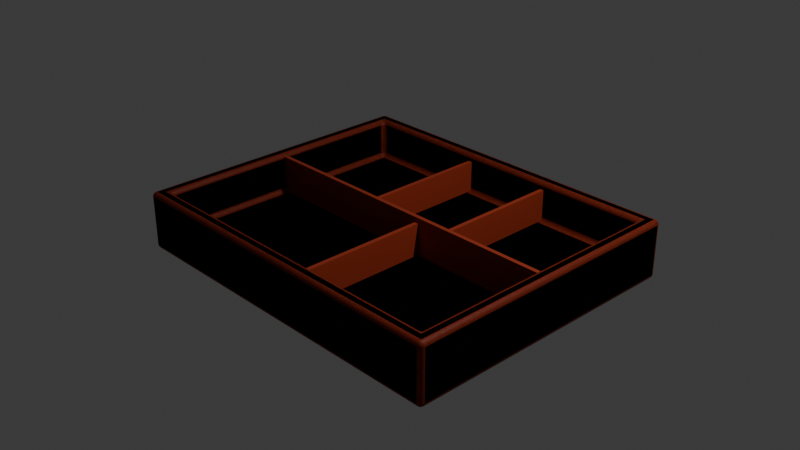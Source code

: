 # Source: trey.blend  (saved by Blender 5.1.30; exported with 4.5.12 LTS)
import bpy
from mathutils import Matrix  # noqa: F401  (used for matrix-valued properties, if any)

bpy.ops.wm.read_factory_settings(use_empty=True)
scene = bpy.context.scene
scene.name = 'Scene'

# ---- collections
col_collection = bpy.data.collections.new('Collection'); scene.collection.children.link(col_collection)

# ---- materials (node trees are filled in below, after node groups)
mat_material = bpy.data.materials.new('Material')
mat_material.alpha_threshold = 0.0
mat_material.use_backface_culling_lightprobe_volume = False
mat_material.roughness = 0.5
mat_material.line_color = (0.0, 0.0, 0.0, 1.0)

# ---- material node trees
mat_material.use_nodes = True; mat_material.node_tree.nodes.clear()
_N = mat_material.node_tree.nodes; _L = mat_material.node_tree.links
n0 = _N.new('ShaderNodeOutputMaterial'); n0.name = 'Material Output'; n0.location = (200, 100)
n1 = _N.new('ShaderNodeBsdfPrincipled'); n1.name = 'Principled BSDF'; n1.location = (-200, 100)
n1.inputs[0].default_value = (0.3663, 0.04374, 0.016, 1.0)
n1.inputs[2].default_value = 0.5401
n1.inputs[13].default_value = 0.35
_L.new(n1.outputs[0], n0.inputs[0])
n0.is_active_output = True

# ---- world
world_world = bpy.data.worlds.new('World'); scene.world = world_world
world_world.use_nodes = True; world_world.node_tree.nodes.clear()
_N = world_world.node_tree.nodes; _L = world_world.node_tree.links
n0 = _N.new('ShaderNodeOutputWorld'); n0.name = 'World Output'; n0.location = (200, 100)
n1 = _N.new('ShaderNodeBackground'); n1.name = 'Background'; n1.location = (-200, 100)
n1.inputs[0].default_value = (0.05088, 0.05088, 0.05088, 1.0)
_L.new(n1.outputs[0], n0.inputs[0])
n0.is_active_output = True
world_world.color = (0.05088, 0.05088, 0.05088)
world_world.sun_shadow_jitter_overblur = 0.0

# ---- cameras
cam_camera = bpy.data.cameras.new('Camera')
cam_camera.clip_end = 100.0
cam_camera.ortho_scale = 7.314

# ---- lights
light_light = bpy.data.lights.new('Light', 'POINT')
light_light.energy = 1000.0
light_light.shadow_soft_size = 0.1

# ---- meshes
me_cube = bpy.data.meshes.new('Cube')
me_cube.from_pydata([(1.84, 1.483, 0.15), (2.0, 1.643, -0.15), (1.84, -1.483, 0.15), (2.0, -1.643, -0.15), (-1.84, 1.483, 0.15), (-2.0, 1.643, -0.15), (-1.84, -1.483, 0.15), (-2.0, -1.643, -0.15), (2.0, -1.643, 0.15), (-2.0, -1.643, 0.15), (2.0, 1.643, 0.15), (-2.0, 1.643, 0.15), (1.84, -1.483, -0.1), (-1.84, -1.483, -0.1), (1.84, 1.483, -0.1), (-1.84, 1.483, -0.1), (1.84, -1.483, -0.3), (-1.84, -1.483, -0.3), (1.84, 1.483, -0.3), (-1.84, 1.483, -0.3), (-2.0, 1.643, -0.5), (-2.0, -1.643, -0.5), (2.0, 1.643, -0.5), (2.0, -1.643, -0.5)], [], [(6, 2, 12, 13), (3, 8, 9, 7), (7, 9, 11, 5), (5, 1, 22, 20), (1, 10, 8, 3), (5, 11, 10, 1), (2, 6, 9, 8), (0, 2, 8, 10), (6, 4, 11, 9), (4, 0, 10, 11), (15, 13, 17, 19), (0, 4, 15, 14), (2, 0, 14, 12), (4, 6, 13, 15), (18, 19, 17, 16), (13, 12, 16, 17), (14, 15, 19, 18), (12, 14, 18, 16), (20, 22, 23, 21), (3, 7, 21, 23), (7, 5, 20, 21), (1, 3, 23, 22)])
_uv = me_cube.uv_layers.new(name='UVMap')
_uv.uv.foreach_set('vector', [0.865, 0.7378, 0.635, 0.7378, 0.635, 0.7378, 0.865, 0.7378, 0.375, 0.75, 0.625, 0.75, 0.625, 1.0, 0.375, 1.0, 0.375, 0.0, 0.625, 0.0, 0.625, 0.25, 0.375, 0.25, 0.375, 0.25, 0.375, 0.5, 0.375, 0.5, 0.375, 0.25, 0.375, 0.5, 0.625, 0.5, 0.625, 0.75, 0.375, 0.75, 0.375, 0.25, 0.625, 0.25, 0.625, 0.5, 0.375, 0.5, 0.635, 0.7378, 0.865, 0.7378, 0.875, 0.75, 0.625, 0.75, 0.635, 0.5122, 0.635, 0.7378, 0.625, 0.75, 0.625, 0.5, 0.865, 0.7378, 0.865, 0.5122, 0.875, 0.5, 0.875, 0.75, 0.865, 0.5122, 0.635, 0.5122, 0.625, 0.5, 0.875, 0.5, 0.865, 0.5122, 0.865, 0.7378, 0.865, 0.7378, 0.865, 0.5122, 0.635, 0.5122, 0.865, 0.5122, 0.865, 0.5122, 0.635, 0.5122, 0.635, 0.7378, 0.635, 0.5122, 0.635, 0.5122, 0.635, 0.7378, 0.865, 0.5122, 0.865, 0.7378, 0.865, 0.7378, 0.865, 0.5122, 0.635, 0.5122, 0.865, 0.5122, 0.865, 0.7378, 0.635, 0.7378, 0.865, 0.7378, 0.635, 0.7378, 0.635, 0.7378, 0.865, 0.7378, 0.635, 0.5122, 0.865, 0.5122, 0.865, 0.5122, 0.635, 0.5122, 0.635, 0.7378, 0.635, 0.5122, 0.635, 0.5122, 0.635, 0.7378, 0.125, 0.5, 0.375, 0.5, 0.375, 0.75, 0.125, 0.75, 0.375, 0.75, 0.375, 1.0, 0.375, 1.0, 0.375, 0.75, 0.375, 0.0, 0.375, 0.25, 0.375, 0.25, 0.375, 0.0, 0.375, 0.5, 0.375, 0.75, 0.375, 0.75, 0.375, 0.5])
me_cube.materials.append(mat_material)
me_cube.use_mirror_vertex_groups = False
me_cube.update()
me_cube_004 = bpy.data.meshes.new('Cube.004')
me_cube_004.from_pydata([(1.84, 1.483, 0.15), (2.0, 1.643, -0.15), (1.84, -1.483, 0.15), (2.0, -1.643, -0.15), (-1.84, 1.483, 0.15), (-2.0, 1.643, -0.15), (-1.84, -1.483, 0.15), (-2.0, -1.643, -0.15), (2.0, -1.643, 0.15), (-2.0, -1.643, 0.15), (2.0, 1.643, 0.15), (-2.0, 1.643, 0.15), (1.84, -1.483, -0.1), (-1.84, -1.483, -0.1), (1.84, 1.483, -0.1), (-1.84, 1.483, -0.1), (1.84, -1.483, -0.3), (-1.84, -1.483, -0.3), (1.84, 1.483, -0.3), (-1.84, 1.483, -0.3), (-2.0, 1.643, -0.5), (-2.0, -1.643, -0.5), (2.0, 1.643, -0.5), (2.0, -1.643, -0.5)], [], [(6, 2, 12, 13), (3, 8, 9, 7), (7, 9, 11, 5), (5, 1, 22, 20), (1, 10, 8, 3), (5, 11, 10, 1), (2, 6, 9, 8), (0, 2, 8, 10), (6, 4, 11, 9), (4, 0, 10, 11), (15, 13, 17, 19), (0, 4, 15, 14), (2, 0, 14, 12), (4, 6, 13, 15), (18, 19, 17, 16), (13, 12, 16, 17), (14, 15, 19, 18), (12, 14, 18, 16), (20, 22, 23, 21), (3, 7, 21, 23), (7, 5, 20, 21), (1, 3, 23, 22)])
_uv = me_cube_004.uv_layers.new(name='UVMap')
_uv.uv.foreach_set('vector', [0.865, 0.7378, 0.635, 0.7378, 0.635, 0.7378, 0.865, 0.7378, 0.375, 0.75, 0.625, 0.75, 0.625, 1.0, 0.375, 1.0, 0.375, 0.0, 0.625, 0.0, 0.625, 0.25, 0.375, 0.25, 0.375, 0.25, 0.375, 0.5, 0.375, 0.5, 0.375, 0.25, 0.375, 0.5, 0.625, 0.5, 0.625, 0.75, 0.375, 0.75, 0.375, 0.25, 0.625, 0.25, 0.625, 0.5, 0.375, 0.5, 0.635, 0.7378, 0.865, 0.7378, 0.875, 0.75, 0.625, 0.75, 0.635, 0.5122, 0.635, 0.7378, 0.625, 0.75, 0.625, 0.5, 0.865, 0.7378, 0.865, 0.5122, 0.875, 0.5, 0.875, 0.75, 0.865, 0.5122, 0.635, 0.5122, 0.625, 0.5, 0.875, 0.5, 0.865, 0.5122, 0.865, 0.7378, 0.865, 0.7378, 0.865, 0.5122, 0.635, 0.5122, 0.865, 0.5122, 0.865, 0.5122, 0.635, 0.5122, 0.635, 0.7378, 0.635, 0.5122, 0.635, 0.5122, 0.635, 0.7378, 0.865, 0.5122, 0.865, 0.7378, 0.865, 0.7378, 0.865, 0.5122, 0.635, 0.5122, 0.865, 0.5122, 0.865, 0.7378, 0.635, 0.7378, 0.865, 0.7378, 0.635, 0.7378, 0.635, 0.7378, 0.865, 0.7378, 0.635, 0.5122, 0.865, 0.5122, 0.865, 0.5122, 0.635, 0.5122, 0.635, 0.7378, 0.635, 0.5122, 0.635, 0.5122, 0.635, 0.7378, 0.125, 0.5, 0.375, 0.5, 0.375, 0.75, 0.125, 0.75, 0.375, 0.75, 0.375, 1.0, 0.375, 1.0, 0.375, 0.75, 0.375, 0.0, 0.375, 0.25, 0.375, 0.25, 0.375, 0.0, 0.375, 0.5, 0.375, 0.75, 0.375, 0.75, 0.375, 0.5])
me_cube_004.materials.append(mat_material)
me_cube_004.use_mirror_vertex_groups = False
me_cube_004.update()
me_cube_006 = bpy.data.meshes.new('Cube.006')
me_cube_006.from_pydata([(1.948, -0.02265, -0.4983), (1.948, -0.02265, 0.1203), (-1.948, -0.02265, -0.4983), (-1.948, -0.02265, 0.1203), (1.948, 0.02265, -0.4983), (1.948, 0.02265, 0.1203), (-1.948, 0.02265, -0.4983), (-1.948, 0.02265, 0.1203)], [], [(0, 1, 3, 2), (2, 3, 7, 6), (6, 7, 5, 4), (4, 5, 1, 0), (2, 6, 4, 0), (7, 3, 1, 5)])
_uv = me_cube_006.uv_layers.new(name='UVMap')
_uv.uv.foreach_set('vector', [0.375, 0.0, 0.625, 0.0, 0.625, 0.25, 0.375, 0.25, 0.375, 0.25, 0.625, 0.25, 0.625, 0.5, 0.375, 0.5, 0.375, 0.5, 0.625, 0.5, 0.625, 0.75, 0.375, 0.75, 0.375, 0.75, 0.625, 0.75, 0.625, 1.0, 0.375, 1.0, 0.125, 0.5, 0.375, 0.5, 0.375, 0.75, 0.125, 0.75, 0.625, 0.5, 0.875, 0.5, 0.875, 0.75, 0.625, 0.75])
me_cube_006.materials.append(mat_material)
me_cube_006.update()
me_cube_007 = bpy.data.meshes.new('Cube.007')
me_cube_007.from_pydata([(0.5979, -0.02085, -0.2879), (0.5979, -0.02085, 0.0642), (0.5979, 1.579, -0.2879), (0.5979, 1.579, 0.0642), (0.6454, -0.02085, -0.2879), (0.6454, -0.02085, 0.0642), (0.6454, 1.579, -0.2879), (0.6454, 1.579, 0.0642)], [], [(0, 1, 3, 2), (2, 3, 7, 6), (6, 7, 5, 4), (4, 5, 1, 0), (2, 6, 4, 0), (7, 3, 1, 5)])
_uv = me_cube_007.uv_layers.new(name='UVMap')
_uv.uv.foreach_set('vector', [0.375, 0.0, 0.625, 0.0, 0.625, 0.25, 0.375, 0.25, 0.375, 0.25, 0.625, 0.25, 0.625, 0.5, 0.375, 0.5, 0.375, 0.5, 0.625, 0.5, 0.625, 0.75, 0.375, 0.75, 0.375, 0.75, 0.625, 0.75, 0.625, 1.0, 0.375, 1.0, 0.125, 0.5, 0.375, 0.5, 0.375, 0.75, 0.125, 0.75, 0.625, 0.5, 0.875, 0.5, 0.875, 0.75, 0.625, 0.75])
me_cube_007.materials.append(mat_material)
me_cube_007.update()
me_cube_010 = bpy.data.meshes.new('Cube.010')
me_cube_010.from_pydata([(0.2577, -1.601, -0.2879), (0.2577, -1.601, 0.0642), (0.2577, -0.001374, -0.2879), (0.2577, -0.001374, 0.0642), (0.3052, -1.601, -0.2879), (0.3052, -1.601, 0.0642), (0.3052, -0.001374, -0.2879), (0.3052, -0.001374, 0.0642)], [], [(0, 1, 3, 2), (2, 3, 7, 6), (6, 7, 5, 4), (4, 5, 1, 0), (2, 6, 4, 0), (7, 3, 1, 5)])
_uv = me_cube_010.uv_layers.new(name='UVMap')
_uv.uv.foreach_set('vector', [0.375, 0.0, 0.625, 0.0, 0.625, 0.25, 0.375, 0.25, 0.375, 0.25, 0.625, 0.25, 0.625, 0.5, 0.375, 0.5, 0.375, 0.5, 0.625, 0.5, 0.625, 0.75, 0.375, 0.75, 0.375, 0.75, 0.625, 0.75, 0.625, 1.0, 0.375, 1.0, 0.125, 0.5, 0.375, 0.5, 0.375, 0.75, 0.125, 0.75, 0.625, 0.5, 0.875, 0.5, 0.875, 0.75, 0.625, 0.75])
me_cube_010.materials.append(mat_material)
me_cube_010.update()
me_cube_011 = bpy.data.meshes.new('Cube.011')
me_cube_011.from_pydata([(-0.4421, -0.02085, -0.2879), (-0.4421, -0.02085, 0.0642), (-0.4421, 1.579, -0.2879), (-0.4421, 1.579, 0.0642), (-0.3946, -0.02085, -0.2879), (-0.3946, -0.02085, 0.0642), (-0.3946, 1.579, -0.2879), (-0.3946, 1.579, 0.0642)], [], [(0, 1, 3, 2), (2, 3, 7, 6), (6, 7, 5, 4), (4, 5, 1, 0), (2, 6, 4, 0), (7, 3, 1, 5)])
_uv = me_cube_011.uv_layers.new(name='UVMap')
_uv.uv.foreach_set('vector', [0.375, 0.0, 0.625, 0.0, 0.625, 0.25, 0.375, 0.25, 0.375, 0.25, 0.625, 0.25, 0.625, 0.5, 0.375, 0.5, 0.375, 0.5, 0.625, 0.5, 0.625, 0.75, 0.375, 0.75, 0.375, 0.75, 0.625, 0.75, 0.625, 1.0, 0.375, 1.0, 0.125, 0.5, 0.375, 0.5, 0.375, 0.75, 0.125, 0.75, 0.625, 0.5, 0.875, 0.5, 0.875, 0.75, 0.625, 0.75])
me_cube_011.materials.append(mat_material)
me_cube_011.update()

# ---- objects
ob_cube = bpy.data.objects.new('Cube', me_cube)
ob_light = bpy.data.objects.new('Light', light_light)
ob_camera = bpy.data.objects.new('Camera', cam_camera)
ob_cube_001 = bpy.data.objects.new('Cube.001', me_cube_004)
ob_cube_002 = bpy.data.objects.new('Cube.002', me_cube_006)
ob_cube_003 = bpy.data.objects.new('Cube.003', me_cube_007)
ob_cube_005 = bpy.data.objects.new('Cube.005', me_cube_010)
ob_cube_004 = bpy.data.objects.new('Cube.004', me_cube_011)

# ---- transforms, parenting, visibility, modifiers, constraints
ob_cube.location = (0.0, 0.0, 0.0)
ob_cube.lock_rotations_4d = False
ob_cube.empty_display_type = 'ARROWS'
ob_cube.lineart.crease_threshold = 0.0
_m = ob_cube.modifiers.new('Bevel', 'BEVEL')
_m.width = 0.05
_m.width_pct = 0.05
_m.segments = 8
ob_light.location = (4.076, 1.005, 5.904)
ob_light.rotation_euler = (0.6503, 0.05522, 1.866)
ob_light.lock_rotations_4d = False
ob_light.empty_display_type = 'ARROWS'
ob_light.color = (0.0, 0.0, 0.0, 0.0)
ob_light.lineart.crease_threshold = 0.0
ob_camera.location = (7.359, -6.926, 4.958)
ob_camera.rotation_euler = (1.109, 0.0, 0.8149)
ob_camera.lock_rotations_4d = False
ob_camera.empty_display_type = 'ARROWS'
ob_camera.color = (0.0, 0.0, 0.0, 0.0)
ob_camera.display_type = 'WIRE'
ob_camera.lineart.crease_threshold = 0.0
ob_cube_001.location = (0.0, 0.0, 0.0)
ob_cube_001.lock_rotations_4d = False
ob_cube_001.empty_display_type = 'ARROWS'
ob_cube_001.lineart.crease_threshold = 0.0
_m = ob_cube_001.modifiers.new('Bevel', 'BEVEL')
_m.width = 0.05
_m.width_pct = 0.05
_m.segments = 8
ob_cube_002.location = (0.0, 0.0, 0.0)
ob_cube_003.location = (0.0, 0.0, 0.0)
ob_cube_005.location = (0.0, 0.0, 0.0)
ob_cube_004.location = (0.0, 0.0, 0.0)

# ---- collection membership
col_collection.objects.link(ob_cube)
col_collection.objects.link(ob_light)
col_collection.objects.link(ob_camera)
col_collection.objects.link(ob_cube_001)
col_collection.objects.link(ob_cube_002)
col_collection.objects.link(ob_cube_003)
col_collection.objects.link(ob_cube_005)
col_collection.objects.link(ob_cube_004)

# ---- scene / render settings (as saved in the file)
scene.camera = ob_camera
scene.frame_start = 1; scene.frame_end = 250; scene.frame_set(0)
scene.render.engine = 'BLENDER_EEVEE_NEXT'
scene.render.bake_bias = 0.0
scene.render.bake_samples = 0
scene.cycles.sampling_pattern = 'TABULATED_SOBOL'
scene.eevee.use_volume_custom_range = False
bpy.context.view_layer.update()
